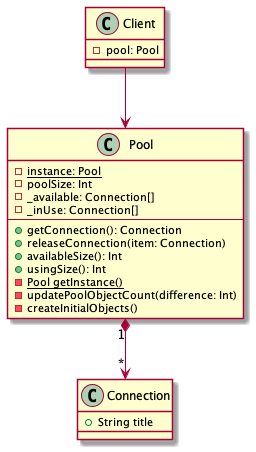

The diagram above was rendered by PlantUML. Its source (embedded in the PNG):
@startuml

class Pool {
    - {static} instance: Pool
    - poolSize: Int
    - _available: Connection[]
    - _inUse: Connection[]
    ----
    +getConnection(): Connection
    +releaseConnection(item: Connection)
    +availableSize(): Int
    +usingSize(): Int
    -{static} Pool getInstance()
    -updatePoolObjectCount(difference: Int)
    -createInitialObjects()
}
class Connection {
  + String title
}

class Client {
    - pool: Pool
}

Pool "1" *-down-> "*" Connection
Client -down-> Pool
@enduml